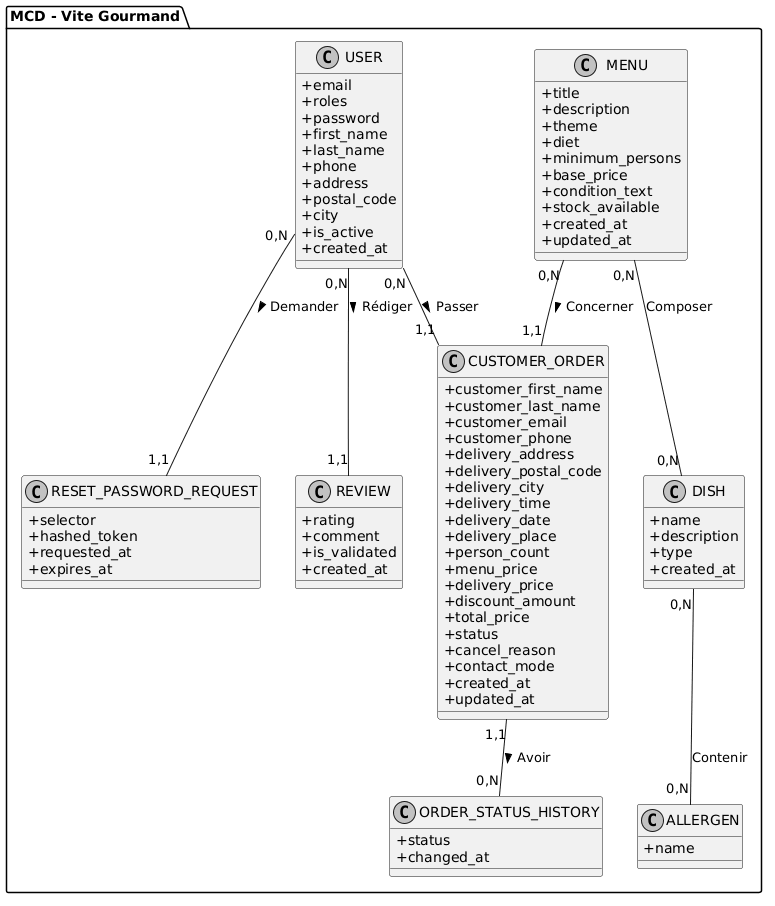

The diagram above was rendered by PlantUML. Its source (embedded in the PNG):
@startuml
skinparam classAttributeIconSize 0
skinparam monochrome true
skinparam shadowing false

package "MCD - Vite Gourmand" {

  class USER {
    + email
    + roles
    + password
    + first_name
    + last_name
    + phone
    + address
    + postal_code
    + city
    + is_active
    + created_at
  }

  class RESET_PASSWORD_REQUEST {
    + selector
    + hashed_token
    + requested_at
    + expires_at
  }

  class REVIEW {
    + rating
    + comment
    + is_validated
    + created_at
  }

  class CUSTOMER_ORDER {
    + customer_first_name
    + customer_last_name
    + customer_email
    + customer_phone
    + delivery_address
    + delivery_postal_code
    + delivery_city
    + delivery_time
    + delivery_date
    + delivery_place
    + person_count
    + menu_price
    + delivery_price
    + discount_amount
    + total_price
    + status
    + cancel_reason
    + contact_mode
    + created_at
    + updated_at
  }

  class ORDER_STATUS_HISTORY {
    + status
    + changed_at
  }

  class MENU {
    + title
    + description
    + theme
    + diet
    + minimum_persons
    + base_price
    + condition_text
    + stock_available
    + created_at
    + updated_at
  }

  class DISH {
    + name
    + description
    + type
    + created_at
  }

  class ALLERGEN {
    + name
  }

}

' Relationships with explicit cardinalities
USER "0,N" -- "1,1" RESET_PASSWORD_REQUEST : Demander >
USER "0,N" -- "1,1" REVIEW : Rédiger >
USER "0,N" -- "1,1" CUSTOMER_ORDER : Passer >

CUSTOMER_ORDER "1,1" -- "0,N" ORDER_STATUS_HISTORY : Avoir >
MENU "0,N" -- "1,1" CUSTOMER_ORDER : Concerner >

MENU "0,N" -- "0,N" DISH : Composer
DISH "0,N" -- "0,N" ALLERGEN : Contenir
@enduml